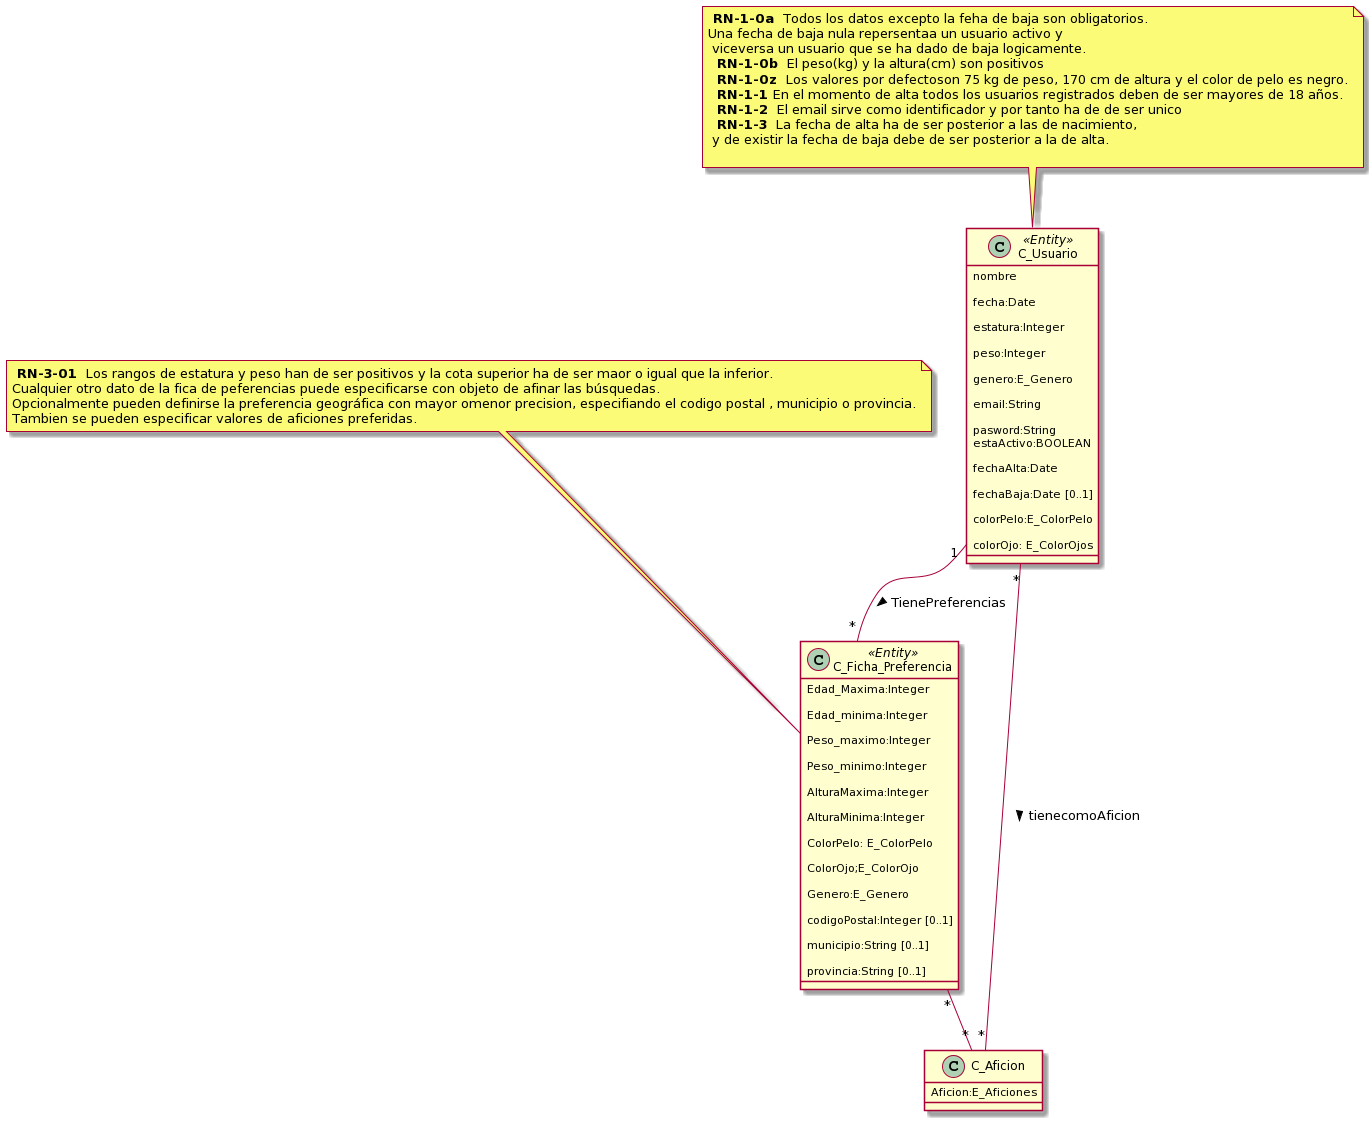

The diagram above was rendered by PlantUML. Its source (embedded in the PNG):
@startuml
/'la autora es imane Alouane'/

class C_Usuario<<Entity>>{ 

nombre 

fecha:Date

estatura:Integer  

peso:Integer 

genero:E_Genero 

email:String  

pasword:String 
estaActivo:BOOLEAN

fechaAlta:Date 

fechaBaja:Date [0..1] 

colorPelo:E_ColorPelo 

colorOjo: E_ColorOjos 

} 


Class C_Ficha_Preferencia<<Entity>>{ 

Edad_Maxima:Integer 

Edad_minima:Integer 

Peso_maximo:Integer 

Peso_minimo:Integer 

AlturaMaxima:Integer 

AlturaMinima:Integer 

ColorPelo: E_ColorPelo 

ColorOjo;E_ColorOjo 

Genero:E_Genero 

codigoPostal:Integer [0..1]

municipio:String [0..1]

provincia:String [0..1]



} 
class C_Aficion{
    Aficion:E_Aficiones
}
note as RN_usuarios
<b> RN-1-0a </b> Todos los datos excepto la feha de baja son obligatorios. 
Una fecha de baja nula repersentaa un usuario activo y
 viceversa un usuario que se ha dado de baja logicamente.
 <b> RN-1-0b </b> El peso(kg) y la altura(cm) son positivos
 <b> RN-1-0z </b> Los valores por defectoson 75 kg de peso, 170 cm de altura y el color de pelo es negro.
 <b> RN-1-1 </b>En el momento de alta todos los usuarios registrados deben de ser mayores de 18 años.
 <b> RN-1-2 </b> El email sirve como identificador y por tanto ha de de ser unico
 <b> RN-1-3 </b> La fecha de alta ha de ser posterior a las de nacimiento, 
 y de existir la fecha de baja debe de ser posterior a la de alta.

 end note


 note as RN_ficha
<b> RN-3-01 </b> Los rangos de estatura y peso han de ser positivos y la cota superior ha de ser maor o igual que la inferior.
Cualquier otro dato de la fica de peferencias puede especificarse con objeto de afinar las búsquedas.
Opcionalmente pueden definirse la preferencia geográfica con mayor omenor precision, especifiando el codigo postal , municipio o provincia.
Tambien se pueden especificar valores de aficiones preferidas.
end note

RN_ficha-- C_Ficha_Preferencia
RN_usuarios-- C_Usuario

C_Usuario"1"-- "*"C_Ficha_Preferencia:TienePreferencias >
C_Ficha_Preferencia"*"--"*"C_Aficion
C_Usuario"*"-- "*"C_Aficion: tienecomoAficion >
@enduml